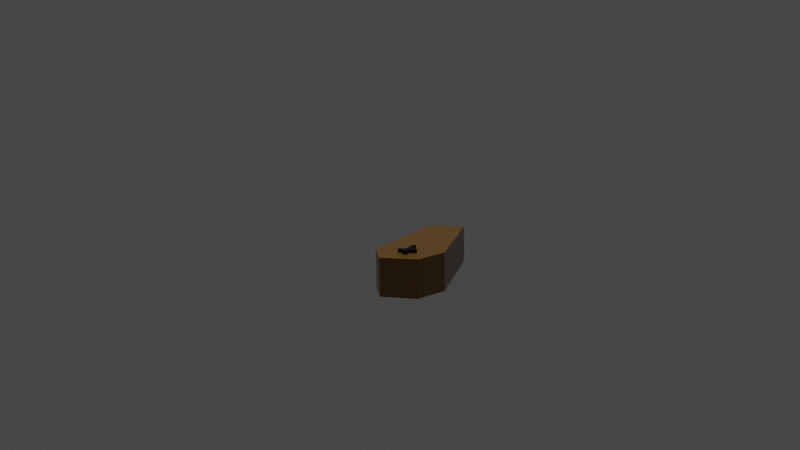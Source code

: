 # Source: coffin.blend  (saved by Blender 2.80.75; exported with 4.5.12 LTS)
import bpy
from mathutils import Matrix  # noqa: F401  (used for matrix-valued properties, if any)

bpy.ops.wm.read_factory_settings(use_empty=True)
scene = bpy.context.scene
scene.name = 'Scene'

# ---- collections
col_collection = bpy.data.collections.new('Collection'); scene.collection.children.link(col_collection)

# ---- materials (node trees are filled in below, after node groups)
mat_material_002 = bpy.data.materials.new('Material.002')
mat_material_002.use_transparent_shadow = False
mat_material = bpy.data.materials.new('Material')
mat_material.use_transparent_shadow = False

# ---- material node trees
mat_material_002.use_nodes = True; mat_material_002.node_tree.nodes.clear()
_N = mat_material_002.node_tree.nodes; _L = mat_material_002.node_tree.links
n0 = _N.new('ShaderNodeOutputMaterial'); n0.name = 'Material Output'; n0.location = (300, 300)
n1 = _N.new('ShaderNodeBsdfPrincipled'); n1.name = 'Principled BSDF'; n1.location = (10, 300)
n1.distribution = 'GGX'
n1.subsurface_method = 'BURLEY'
n1.inputs[0].default_value = (0.2462, 0.1161, 0.01202, 1.0)
n1.inputs[2].default_value = 0.2833
n1.inputs[3].default_value = 1.45
n1.inputs[27].default_value = (0.0, 0.0, 0.0, 1.0)
n1.inputs[28].default_value = 1.0
_L.new(n1.outputs[0], n0.inputs[0])
n0.is_active_output = True
mat_material.use_nodes = True; mat_material.node_tree.nodes.clear()
_N = mat_material.node_tree.nodes; _L = mat_material.node_tree.links
n0 = _N.new('ShaderNodeOutputMaterial'); n0.name = 'Material Output'; n0.location = (300, 300)
n1 = _N.new('ShaderNodeBsdfPrincipled'); n1.name = 'Principled BSDF'; n1.location = (10, 300)
n1.distribution = 'GGX'
n1.subsurface_method = 'BURLEY'
n1.inputs[0].default_value = (0.0, 0.0, 0.0, 1.0)
n1.inputs[2].default_value = 0.7167
n1.inputs[3].default_value = 1.45
n1.inputs[27].default_value = (0.0, 0.0, 0.0, 1.0)
n1.inputs[28].default_value = 1.0
_L.new(n1.outputs[0], n0.inputs[0])
n0.is_active_output = True

# ---- world
world_world = bpy.data.worlds.new('World'); scene.world = world_world
world_world.use_nodes = True; world_world.node_tree.nodes.clear()
_N = world_world.node_tree.nodes; _L = world_world.node_tree.links
n0 = _N.new('ShaderNodeOutputWorld'); n0.name = 'World Output'; n0.location = (300, 300)
n1 = _N.new('ShaderNodeBackground'); n1.name = 'Background'; n1.location = (10, 300)
n1.inputs[0].default_value = (0.05088, 0.05088, 0.05088, 1.0)
_L.new(n1.outputs[0], n0.inputs[0])
n0.is_active_output = True
world_world.color = (0.05088, 0.05088, 0.05088)
world_world.use_sun_shadow = False
world_world.sun_shadow_jitter_overblur = 0.0

# ---- cameras
cam_camera = bpy.data.cameras.new('Camera')
cam_camera.clip_end = 100.0
cam_camera.ortho_scale = 7.314

# ---- lights
light_sun = bpy.data.lights.new('Sun', 'SUN')
light_sun.transmission_factor = 0.0
light_sun.energy = 1.0
light_sun.shadow_soft_size = 0.125

# ---- meshes
me_cube = bpy.data.meshes.new('Cube')
me_cube.from_pydata([(-1.0, -1.0, -1.0), (-1.0, -1.0, 1.0), (-1.838, 1.0, -1.0), (-1.838, 1.0, 1.0), (1.0, -1.0, -1.0), (1.0, -1.0, 1.0), (1.838, 1.0, -1.0), (1.838, 1.0, 1.0), (-1.005, 8.507, -1.0), (-1.005, 8.507, 1.0), (1.005, 8.507, -1.0), (1.005, 8.507, 1.0)], [], [(0, 1, 3, 2), (3, 7, 11, 9), (6, 7, 5, 4), (4, 5, 1, 0), (2, 6, 4, 0), (7, 3, 1, 5), (8, 9, 11, 10), (2, 3, 9, 8), (7, 6, 10, 11), (6, 2, 8, 10)])
_uv = me_cube.uv_layers.new(name='UVMap')
_uv.uv.foreach_set('vector', [0.375, 0.0, 0.625, 0.0, 0.625, 0.25, 0.375, 0.25, 0.875, 0.5, 0.625, 0.5, 0.625, 0.5, 0.875, 0.5, 0.375, 0.5, 0.625, 0.5, 0.625, 0.75, 0.375, 0.75, 0.375, 0.75, 0.625, 0.75, 0.625, 1.0, 0.375, 1.0, 0.125, 0.5, 0.375, 0.5, 0.375, 0.75, 0.125, 0.75, 0.625, 0.5, 0.875, 0.5, 0.875, 0.75, 0.625, 0.75, 0.375, 0.25, 0.625, 0.25, 0.625, 0.5, 0.375, 0.5, 0.375, 0.25, 0.625, 0.25, 0.625, 0.25, 0.375, 0.25, 0.625, 0.5, 0.375, 0.5, 0.375, 0.5, 0.625, 0.5, 0.375, 0.5, 0.125, 0.5, 0.125, 0.5, 0.375, 0.5])
me_cube.materials.append(mat_material_002)
me_cube.use_remesh_preserve_volume = False
me_cube.use_remesh_preserve_attributes = False
me_cube.use_mirror_vertex_groups = False
me_cube.update()
me_cube_001 = bpy.data.meshes.new('Cube.001')
me_cube_001.from_pydata([(-1.0, -1.0, -1.0), (-1.0, -1.0, 1.0), (-1.0, 1.0, -1.0), (-1.0, 1.0, 1.0), (1.0, -1.0, -1.0), (1.0, -1.0, 1.0), (1.0, 1.0, -1.0), (1.0, 1.0, 1.0)], [], [(0, 1, 3, 2), (2, 3, 7, 6), (6, 7, 5, 4), (4, 5, 1, 0), (2, 6, 4, 0), (7, 3, 1, 5)])
_uv = me_cube_001.uv_layers.new(name='UVMap')
_uv.uv.foreach_set('vector', [0.375, 0.0, 0.625, 0.0, 0.625, 0.25, 0.375, 0.25, 0.375, 0.25, 0.625, 0.25, 0.625, 0.5, 0.375, 0.5, 0.375, 0.5, 0.625, 0.5, 0.625, 0.75, 0.375, 0.75, 0.375, 0.75, 0.625, 0.75, 0.625, 1.0, 0.375, 1.0, 0.125, 0.5, 0.375, 0.5, 0.375, 0.75, 0.125, 0.75, 0.625, 0.5, 0.875, 0.5, 0.875, 0.75, 0.625, 0.75])
me_cube_001.materials.append(mat_material)
me_cube_001.use_remesh_preserve_volume = False
me_cube_001.use_remesh_preserve_attributes = False
me_cube_001.use_mirror_vertex_groups = False
me_cube_001.update()
me_cube_002 = bpy.data.meshes.new('Cube.002')
me_cube_002.from_pydata([(-1.0, -1.0, -1.0), (-1.0, -1.0, 1.0), (-1.0, 1.0, -1.0), (-1.0, 1.0, 1.0), (1.0, -1.0, -1.0), (1.0, -1.0, 1.0), (1.0, 1.0, -1.0), (1.0, 1.0, 1.0)], [], [(0, 1, 3, 2), (2, 3, 7, 6), (6, 7, 5, 4), (4, 5, 1, 0), (2, 6, 4, 0), (7, 3, 1, 5)])
_uv = me_cube_002.uv_layers.new(name='UVMap')
_uv.uv.foreach_set('vector', [0.375, 0.0, 0.625, 0.0, 0.625, 0.25, 0.375, 0.25, 0.375, 0.25, 0.625, 0.25, 0.625, 0.5, 0.375, 0.5, 0.375, 0.5, 0.625, 0.5, 0.625, 0.75, 0.375, 0.75, 0.375, 0.75, 0.625, 0.75, 0.625, 1.0, 0.375, 1.0, 0.125, 0.5, 0.375, 0.5, 0.375, 0.75, 0.125, 0.75, 0.625, 0.5, 0.875, 0.5, 0.875, 0.75, 0.625, 0.75])
me_cube_002.materials.append(mat_material)
me_cube_002.use_remesh_preserve_volume = False
me_cube_002.use_remesh_preserve_attributes = False
me_cube_002.use_mirror_vertex_groups = False
me_cube_002.update()

# ---- objects
ob_camera = bpy.data.objects.new('Camera', cam_camera)
ob_sun = bpy.data.objects.new('Sun', light_sun)
ob_cube = bpy.data.objects.new('Cube', me_cube)
ob_cube_001 = bpy.data.objects.new('Cube.001', me_cube_001)
ob_cube_002 = bpy.data.objects.new('Cube.002', me_cube_002)

# ---- transforms, parenting, visibility, modifiers, constraints
ob_camera.location = (16.03, -52.52, 12.16)
ob_camera.rotation_euler = (1.397, 0.01396, 0.2973)
ob_camera.lock_rotations_4d = False
ob_camera.empty_display_type = 'ARROWS'
ob_camera.color = (0.0, 0.0, 0.0, 0.0)
ob_camera.display_type = 'WIRE'
ob_camera.lineart.crease_threshold = 0.0
ob_sun.location = (0.0, 0.0, 0.0)
ob_sun.lineart.crease_threshold = 0.0
ob_cube.location = (0.0, 0.0, 0.0)
ob_cube.lineart.crease_threshold = 0.0
ob_cube_001.location = (0.0, 0.8927, 1.063)
ob_cube_001.scale = (0.121, 0.8493, 0.121)
ob_cube_001.lineart.crease_threshold = 0.0
ob_cube_002.location = (0.0, 0.5667, 1.063)
ob_cube_002.rotation_euler = (0.0, -0.0, -1.571)
ob_cube_002.scale = (0.121, 0.478, 0.121)
ob_cube_002.lineart.crease_threshold = 0.0

# ---- collection membership
col_collection.objects.link(ob_camera)
col_collection.objects.link(ob_sun)
col_collection.objects.link(ob_cube)
col_collection.objects.link(ob_cube_001)
col_collection.objects.link(ob_cube_002)

# ---- scene / render settings (as saved in the file)
scene.camera = ob_camera
scene.frame_start = 1; scene.frame_end = 250; scene.frame_set(1)
scene.render.engine = 'BLENDER_EEVEE_NEXT'
scene.cycles.use_denoising = False
scene.cycles.samples = 128
scene.cycles.sampling_pattern = 'TABULATED_SOBOL'
scene.cycles.use_adaptive_sampling = False
scene.cycles.use_light_tree = False
scene.view_settings.view_transform = 'Filmic'
bpy.context.view_layer.update()
